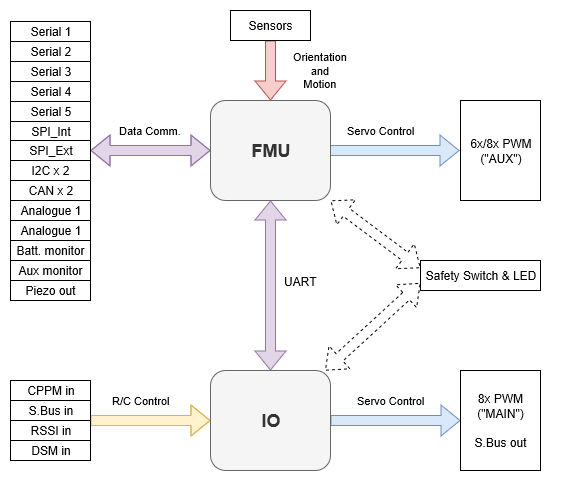

The diagram above was exported from draw.io. Its source (the exported page's mxGraphModel, read from the mxfile embedded in the PNG):
<mxGraphModel grid="1" shadow="0" math="0" pageHeight="827" pageWidth="1169" pageScale="1" page="1" fold="1" arrows="1" connect="1" tooltips="1" guides="1" gridSize="10" dy="779" dx="1165">
  <root>
    <mxCell id="0" />
    <mxCell id="1" parent="0" />
    <mxCell id="8T0_6ESsbyWlM6TcX2gI-2" value="" parent="1" style="rounded=0;whiteSpace=wrap;html=1;strokeColor=none;" vertex="1">
      <mxGeometry as="geometry" x="30" y="20" width="560" height="490" />
    </mxCell>
    <mxCell id="SAeNWX1b5y51PDjrfOAi-6" parent="1" edge="1" source="SAeNWX1b5y51PDjrfOAi-1" target="SAeNWX1b5y51PDjrfOAi-2" style="edgeStyle=orthogonalEdgeStyle;shape=flexArrow;rounded=0;orthogonalLoop=1;jettySize=auto;html=1;exitX=0.5;exitY=1;exitDx=0;exitDy=0;entryX=0.5;entryY=0;entryDx=0;entryDy=0;endArrow=block;startArrow=block;fillColor=#e1d5e7;strokeColor=#9673a6;">
      <mxGeometry as="geometry" relative="1" />
    </mxCell>
    <mxCell id="SAeNWX1b5y51PDjrfOAi-7" value="UART" parent="SAeNWX1b5y51PDjrfOAi-6" style="text;html=1;resizable=0;points=[];align=center;verticalAlign=middle;labelBackgroundColor=#ffffff;" connectable="0" vertex="1">
      <mxGeometry as="geometry" relative="1" x="-0.2329" y="1">
        <mxPoint as="offset" x="29" y="15" />
      </mxGeometry>
    </mxCell>
    <mxCell id="SAeNWX1b5y51PDjrfOAi-40" value="Servo Control" parent="1" edge="1" style="edgeStyle=orthogonalEdgeStyle;shape=flexArrow;rounded=0;orthogonalLoop=1;jettySize=auto;html=1;exitX=1;exitY=0.5;exitDx=0;exitDy=0;entryX=0;entryY=0.5;entryDx=0;entryDy=0;startArrow=none;startFill=0;endArrow=block;fillColor=#dae8fc;strokeColor=#6c8ebf;">
      <mxGeometry as="geometry" relative="1" x="-0.2154" y="20">
        <mxPoint as="sourcePoint" x="359" y="170" />
        <mxPoint as="targetPoint" x="489" y="170" />
        <mxPoint as="offset" />
      </mxGeometry>
    </mxCell>
    <mxCell id="SAeNWX1b5y51PDjrfOAi-48" value="Data Comm." parent="1" edge="1" source="SAeNWX1b5y51PDjrfOAi-1" target="SAeNWX1b5y51PDjrfOAi-22" style="edgeStyle=elbowEdgeStyle;shape=flexArrow;rounded=0;orthogonalLoop=1;jettySize=auto;elbow=vertical;html=1;exitX=0;exitY=0.5;exitDx=0;exitDy=0;startArrow=block;startFill=0;endArrow=block;fillColor=#e1d5e7;strokeColor=#9673a6;">
      <mxGeometry as="geometry" relative="1" y="-20">
        <mxPoint as="offset" />
      </mxGeometry>
    </mxCell>
    <mxCell id="SAeNWX1b5y51PDjrfOAi-1" value="&lt;b style=&quot;font-size: 18px&quot;&gt;&lt;font style=&quot;font-size: 18px&quot;&gt;FMU&lt;/font&gt;&lt;/b&gt;" parent="1" style="rounded=1;whiteSpace=wrap;html=1;fillColor=#f5f5f5;strokeColor=#666666;fontColor=#333333;" vertex="1">
      <mxGeometry as="geometry" x="240" y="120" width="120" height="100" />
    </mxCell>
    <mxCell id="SAeNWX1b5y51PDjrfOAi-41" value="Servo Control" parent="1" edge="1" source="SAeNWX1b5y51PDjrfOAi-2" target="SAeNWX1b5y51PDjrfOAi-10" style="edgeStyle=orthogonalEdgeStyle;shape=flexArrow;rounded=0;orthogonalLoop=1;jettySize=auto;html=1;exitX=1;exitY=0.5;exitDx=0;exitDy=0;startArrow=none;startFill=0;endArrow=block;fillColor=#dae8fc;strokeColor=#6c8ebf;">
      <mxGeometry as="geometry" relative="1" x="-0.0769" y="20">
        <mxPoint as="offset" />
      </mxGeometry>
    </mxCell>
    <mxCell id="SAeNWX1b5y51PDjrfOAi-49" value="R/C Control" parent="1" edge="1" source="SAeNWX1b5y51PDjrfOAi-2" target="SAeNWX1b5y51PDjrfOAi-30" style="edgeStyle=elbowEdgeStyle;shape=flexArrow;rounded=0;orthogonalLoop=1;jettySize=auto;elbow=vertical;html=1;exitX=0;exitY=0.5;exitDx=0;exitDy=0;entryX=1;entryY=0;entryDx=0;entryDy=0;entryPerimeter=0;startArrow=block;startFill=0;endArrow=none;endFill=0;fillColor=#fff2cc;strokeColor=#d6b656;">
      <mxGeometry as="geometry" relative="1" x="0.1611" y="-20">
        <mxPoint as="offset" />
      </mxGeometry>
    </mxCell>
    <mxCell id="SAeNWX1b5y51PDjrfOAi-2" value="&lt;font style=&quot;font-size: 18px&quot;&gt;&lt;b&gt;IO&lt;/b&gt;&lt;/font&gt;" parent="1" style="rounded=1;whiteSpace=wrap;html=1;fillColor=#f5f5f5;strokeColor=#666666;fontColor=#333333;" vertex="1">
      <mxGeometry as="geometry" x="240" y="390" width="120" height="100" />
    </mxCell>
    <mxCell id="SAeNWX1b5y51PDjrfOAi-39" value="Orientation&lt;br&gt;and&lt;br&gt;Motion" parent="1" edge="1" source="SAeNWX1b5y51PDjrfOAi-8" target="SAeNWX1b5y51PDjrfOAi-1" style="edgeStyle=orthogonalEdgeStyle;shape=flexArrow;rounded=0;orthogonalLoop=1;jettySize=auto;html=1;exitX=0.5;exitY=1;exitDx=0;exitDy=0;entryX=0.5;entryY=0;entryDx=0;entryDy=0;startArrow=none;startFill=0;endArrow=block;fillColor=#f8cecc;strokeColor=#b85450;">
      <mxGeometry as="geometry" relative="1" x="-0.0111" y="50">
        <mxPoint as="offset" />
      </mxGeometry>
    </mxCell>
    <mxCell id="SAeNWX1b5y51PDjrfOAi-8" value="Sensors" parent="1" style="rounded=0;whiteSpace=wrap;html=1;" vertex="1">
      <mxGeometry as="geometry" x="260" y="30" width="80" height="30" />
    </mxCell>
    <mxCell id="SAeNWX1b5y51PDjrfOAi-9" value="6x/8x PWM&lt;br&gt;(&quot;AUX&quot;)" parent="1" style="rounded=0;whiteSpace=wrap;html=1;" vertex="1">
      <mxGeometry as="geometry" x="490" y="120" width="80" height="100" />
    </mxCell>
    <mxCell id="SAeNWX1b5y51PDjrfOAi-10" value="8x PWM&lt;br&gt;(&quot;MAIN&quot;)&lt;br&gt;&lt;br&gt;S.Bus out" parent="1" style="rounded=0;whiteSpace=wrap;html=1;" vertex="1">
      <mxGeometry as="geometry" x="490" y="390" width="80" height="100" />
    </mxCell>
    <mxCell id="SAeNWX1b5y51PDjrfOAi-43" parent="1" edge="1" source="SAeNWX1b5y51PDjrfOAi-11" style="shape=flexArrow;rounded=0;orthogonalLoop=1;jettySize=auto;html=1;exitX=0;exitY=0.25;exitDx=0;exitDy=0;startArrow=block;startFill=0;endArrow=block;dashed=1;">
      <mxGeometry as="geometry" relative="1">
        <mxPoint as="targetPoint" x="360" y="220" />
      </mxGeometry>
    </mxCell>
    <mxCell id="SAeNWX1b5y51PDjrfOAi-45" parent="1" edge="1" source="SAeNWX1b5y51PDjrfOAi-11" target="SAeNWX1b5y51PDjrfOAi-2" style="edgeStyle=none;shape=flexArrow;rounded=0;orthogonalLoop=1;jettySize=auto;html=1;exitX=0;exitY=0.75;exitDx=0;exitDy=0;dashed=1;startArrow=block;startFill=0;endArrow=block;">
      <mxGeometry as="geometry" relative="1" />
    </mxCell>
    <mxCell id="SAeNWX1b5y51PDjrfOAi-11" value="Safety Switch &amp;amp; LED" parent="1" style="rounded=0;whiteSpace=wrap;html=1;" vertex="1">
      <mxGeometry as="geometry" x="450" y="280" width="120" height="30" />
    </mxCell>
    <mxCell id="SAeNWX1b5y51PDjrfOAi-32" value="" parent="1" style="group" connectable="0" vertex="1">
      <mxGeometry as="geometry" x="40" y="400" width="80" height="80" />
    </mxCell>
    <mxCell id="SAeNWX1b5y51PDjrfOAi-28" value="CPPM in" parent="SAeNWX1b5y51PDjrfOAi-32" style="rounded=0;whiteSpace=wrap;html=1;" vertex="1">
      <mxGeometry as="geometry" width="80" height="20" />
    </mxCell>
    <mxCell id="SAeNWX1b5y51PDjrfOAi-29" value="S.Bus in" parent="SAeNWX1b5y51PDjrfOAi-32" style="rounded=0;whiteSpace=wrap;html=1;" vertex="1">
      <mxGeometry as="geometry" y="20" width="80" height="20" />
    </mxCell>
    <mxCell id="SAeNWX1b5y51PDjrfOAi-30" value="RSSI in" parent="SAeNWX1b5y51PDjrfOAi-32" style="rounded=0;whiteSpace=wrap;html=1;" vertex="1">
      <mxGeometry as="geometry" y="40" width="80" height="20" />
    </mxCell>
    <mxCell id="SAeNWX1b5y51PDjrfOAi-31" value="DSM in" parent="SAeNWX1b5y51PDjrfOAi-32" style="rounded=0;whiteSpace=wrap;html=1;" vertex="1">
      <mxGeometry as="geometry" y="60" width="80" height="20" />
    </mxCell>
    <mxCell id="SAeNWX1b5y51PDjrfOAi-37" value="" parent="1" style="group" connectable="0" vertex="1">
      <mxGeometry as="geometry" x="40" y="41" width="80" height="279" />
    </mxCell>
    <mxCell id="SAeNWX1b5y51PDjrfOAi-12" value="Serial 1" parent="SAeNWX1b5y51PDjrfOAi-37" style="rounded=0;whiteSpace=wrap;html=1;" vertex="1">
      <mxGeometry as="geometry" width="80" height="20" />
    </mxCell>
    <mxCell id="SAeNWX1b5y51PDjrfOAi-13" value="Analogue 1" parent="SAeNWX1b5y51PDjrfOAi-37" style="rounded=0;whiteSpace=wrap;html=1;" vertex="1">
      <mxGeometry as="geometry" y="179" width="80" height="20" />
    </mxCell>
    <mxCell id="SAeNWX1b5y51PDjrfOAi-14" value="Batt. monitor" parent="SAeNWX1b5y51PDjrfOAi-37" style="rounded=0;whiteSpace=wrap;html=1;" vertex="1">
      <mxGeometry as="geometry" y="219" width="80" height="20" />
    </mxCell>
    <mxCell id="SAeNWX1b5y51PDjrfOAi-15" value="Serial 2" parent="SAeNWX1b5y51PDjrfOAi-37" style="rounded=0;whiteSpace=wrap;html=1;" vertex="1">
      <mxGeometry as="geometry" y="20" width="80" height="20" />
    </mxCell>
    <mxCell id="SAeNWX1b5y51PDjrfOAi-16" value="Serial 3" parent="SAeNWX1b5y51PDjrfOAi-37" style="rounded=0;whiteSpace=wrap;html=1;" vertex="1">
      <mxGeometry as="geometry" y="40" width="80" height="20" />
    </mxCell>
    <mxCell id="SAeNWX1b5y51PDjrfOAi-17" value="Serial 4" parent="SAeNWX1b5y51PDjrfOAi-37" style="rounded=0;whiteSpace=wrap;html=1;" vertex="1">
      <mxGeometry as="geometry" y="60" width="80" height="20" />
    </mxCell>
    <mxCell id="SAeNWX1b5y51PDjrfOAi-18" value="Serial 5" parent="SAeNWX1b5y51PDjrfOAi-37" style="rounded=0;whiteSpace=wrap;html=1;" vertex="1">
      <mxGeometry as="geometry" y="80" width="80" height="20" />
    </mxCell>
    <mxCell id="SAeNWX1b5y51PDjrfOAi-19" value="SPI_Int" parent="SAeNWX1b5y51PDjrfOAi-37" style="rounded=0;whiteSpace=wrap;html=1;" vertex="1">
      <mxGeometry as="geometry" y="100" width="80" height="20" />
    </mxCell>
    <mxCell id="SAeNWX1b5y51PDjrfOAi-22" value="SPI_Ext" parent="SAeNWX1b5y51PDjrfOAi-37" style="rounded=0;whiteSpace=wrap;html=1;" vertex="1">
      <mxGeometry as="geometry" y="119" width="80" height="20" />
    </mxCell>
    <mxCell id="SAeNWX1b5y51PDjrfOAi-23" value="I2C x 2" parent="SAeNWX1b5y51PDjrfOAi-37" style="rounded=0;whiteSpace=wrap;html=1;" vertex="1">
      <mxGeometry as="geometry" y="139" width="80" height="20" />
    </mxCell>
    <mxCell id="SAeNWX1b5y51PDjrfOAi-24" value="CAN x 2" parent="SAeNWX1b5y51PDjrfOAi-37" style="rounded=0;whiteSpace=wrap;html=1;" vertex="1">
      <mxGeometry as="geometry" y="159" width="80" height="20" />
    </mxCell>
    <mxCell id="SAeNWX1b5y51PDjrfOAi-25" value="Analogue 1" parent="SAeNWX1b5y51PDjrfOAi-37" style="rounded=0;whiteSpace=wrap;html=1;" vertex="1">
      <mxGeometry as="geometry" y="199" width="80" height="20" />
    </mxCell>
    <mxCell id="SAeNWX1b5y51PDjrfOAi-26" value="Aux monitor" parent="SAeNWX1b5y51PDjrfOAi-37" style="rounded=0;whiteSpace=wrap;html=1;" vertex="1">
      <mxGeometry as="geometry" y="239" width="80" height="20" />
    </mxCell>
    <mxCell id="SAeNWX1b5y51PDjrfOAi-27" value="Piezo out" parent="SAeNWX1b5y51PDjrfOAi-37" style="rounded=0;whiteSpace=wrap;html=1;" vertex="1">
      <mxGeometry as="geometry" y="259" width="80" height="20" />
    </mxCell>
  </root>
</mxGraphModel>